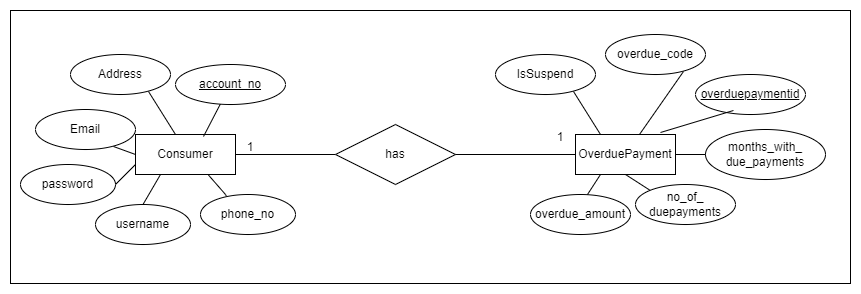

The diagram above was exported from draw.io. Its source (the exported page's mxGraphModel, read from the mxfile embedded in the PNG):
<mxGraphModel dx="868" dy="425" grid="0" gridSize="10" guides="1" tooltips="1" connect="1" arrows="1" fold="1" page="1" pageScale="1" pageWidth="850" pageHeight="1100" background="#ffffff" math="0" shadow="0">
  <root>
    <mxCell id="0" />
    <mxCell id="1" parent="0" />
    <mxCell id="gWF0HNGzMaTa67s8h8gH-10" value="" style="endArrow=none;html=1;rounded=0;entryX=0;entryY=0.5;entryDx=0;entryDy=0;startArrow=none;" parent="1" source="gWF0HNGzMaTa67s8h8gH-2" target="gWF0HNGzMaTa67s8h8gH-12" edge="1">
      <mxGeometry relative="1" as="geometry">
        <mxPoint x="120" y="300" as="sourcePoint" />
        <mxPoint x="280" y="300" as="targetPoint" />
      </mxGeometry>
    </mxCell>
    <mxCell id="gWF0HNGzMaTa67s8h8gH-11" value="OverduePayment" style="whiteSpace=wrap;html=1;align=center;" parent="1" vertex="1">
      <mxGeometry x="570" y="280" width="100" height="40" as="geometry" />
    </mxCell>
    <mxCell id="gWF0HNGzMaTa67s8h8gH-12" value="has" style="shape=rhombus;perimeter=rhombusPerimeter;whiteSpace=wrap;html=1;align=center;" parent="1" vertex="1">
      <mxGeometry x="330" y="270" width="120" height="60" as="geometry" />
    </mxCell>
    <mxCell id="gWF0HNGzMaTa67s8h8gH-13" value="" style="endArrow=none;html=1;rounded=0;entryX=0;entryY=0.5;entryDx=0;entryDy=0;exitX=1;exitY=0.5;exitDx=0;exitDy=0;" parent="1" source="gWF0HNGzMaTa67s8h8gH-12" target="gWF0HNGzMaTa67s8h8gH-11" edge="1">
      <mxGeometry relative="1" as="geometry">
        <mxPoint x="460" y="300" as="sourcePoint" />
        <mxPoint x="660" y="299.5" as="targetPoint" />
      </mxGeometry>
    </mxCell>
    <mxCell id="gWF0HNGzMaTa67s8h8gH-14" value="overduepaymentid" style="ellipse;whiteSpace=wrap;html=1;align=center;fontStyle=4;" parent="1" vertex="1">
      <mxGeometry x="690" y="220" width="110" height="40" as="geometry" />
    </mxCell>
    <mxCell id="gWF0HNGzMaTa67s8h8gH-16" value="" style="endArrow=none;html=1;rounded=0;entryX=0.345;entryY=0.9;entryDx=0;entryDy=0;entryPerimeter=0;exitX=0.85;exitY=-0.05;exitDx=0;exitDy=0;exitPerimeter=0;" parent="1" source="gWF0HNGzMaTa67s8h8gH-11" target="gWF0HNGzMaTa67s8h8gH-14" edge="1">
      <mxGeometry width="50" height="50" relative="1" as="geometry">
        <mxPoint x="650" y="280" as="sourcePoint" />
        <mxPoint x="690" y="260" as="targetPoint" />
      </mxGeometry>
    </mxCell>
    <mxCell id="gWF0HNGzMaTa67s8h8gH-19" value="no_of_&lt;br&gt;duepayments" style="ellipse;whiteSpace=wrap;html=1;align=center;" parent="1" vertex="1">
      <mxGeometry x="630" y="330" width="100" height="40" as="geometry" />
    </mxCell>
    <mxCell id="gWF0HNGzMaTa67s8h8gH-20" value="" style="endArrow=none;html=1;rounded=0;entryX=0;entryY=0;entryDx=0;entryDy=0;" parent="1" target="gWF0HNGzMaTa67s8h8gH-19" edge="1">
      <mxGeometry width="50" height="50" relative="1" as="geometry">
        <mxPoint x="620" y="320" as="sourcePoint" />
        <mxPoint x="656.02" y="297" as="targetPoint" />
      </mxGeometry>
    </mxCell>
    <mxCell id="gWF0HNGzMaTa67s8h8gH-21" value="months_with_&lt;br&gt;due_payments" style="ellipse;whiteSpace=wrap;html=1;align=center;" parent="1" vertex="1">
      <mxGeometry x="700" y="275" width="120" height="50" as="geometry" />
    </mxCell>
    <mxCell id="gWF0HNGzMaTa67s8h8gH-22" value="" style="endArrow=none;html=1;rounded=0;" parent="1" target="gWF0HNGzMaTa67s8h8gH-21" edge="1">
      <mxGeometry width="50" height="50" relative="1" as="geometry">
        <mxPoint x="670" y="300" as="sourcePoint" />
        <mxPoint x="671" y="267" as="targetPoint" />
      </mxGeometry>
    </mxCell>
    <mxCell id="gWF0HNGzMaTa67s8h8gH-23" value="overdue_amount" style="ellipse;whiteSpace=wrap;html=1;align=center;" parent="1" vertex="1">
      <mxGeometry x="525" y="340" width="100" height="40" as="geometry" />
    </mxCell>
    <mxCell id="gWF0HNGzMaTa67s8h8gH-24" value="" style="endArrow=none;html=1;rounded=0;exitX=0.25;exitY=1;exitDx=0;exitDy=0;entryX=0.57;entryY=0;entryDx=0;entryDy=0;entryPerimeter=0;" parent="1" source="gWF0HNGzMaTa67s8h8gH-11" target="gWF0HNGzMaTa67s8h8gH-23" edge="1">
      <mxGeometry width="50" height="50" relative="1" as="geometry">
        <mxPoint x="632" y="320" as="sourcePoint" />
        <mxPoint x="660" y="340" as="targetPoint" />
      </mxGeometry>
    </mxCell>
    <mxCell id="gWF0HNGzMaTa67s8h8gH-30" value="1" style="text;html=1;strokeColor=none;fillColor=none;align=center;verticalAlign=middle;whiteSpace=wrap;rounded=0;" parent="1" vertex="1">
      <mxGeometry x="540" y="270" width="30" height="25" as="geometry" />
    </mxCell>
    <mxCell id="gWF0HNGzMaTa67s8h8gH-32" value="1" style="text;html=1;strokeColor=none;fillColor=none;align=center;verticalAlign=middle;whiteSpace=wrap;rounded=0;" parent="1" vertex="1">
      <mxGeometry x="230" y="280" width="30" height="25" as="geometry" />
    </mxCell>
    <mxCell id="2xL2Z-SrBNKJ_qkLL8W--1" value="" style="endArrow=none;html=1;rounded=0;entryX=0.78;entryY=0.925;entryDx=0;entryDy=0;entryPerimeter=0;" parent="1" source="gWF0HNGzMaTa67s8h8gH-11" target="2xL2Z-SrBNKJ_qkLL8W--2" edge="1">
      <mxGeometry width="50" height="50" relative="1" as="geometry">
        <mxPoint x="585" y="190" as="sourcePoint" />
        <mxPoint x="660" y="210" as="targetPoint" />
      </mxGeometry>
    </mxCell>
    <mxCell id="2xL2Z-SrBNKJ_qkLL8W--2" value="overdue_code" style="ellipse;whiteSpace=wrap;html=1;align=center;" parent="1" vertex="1">
      <mxGeometry x="600" y="180" width="100" height="40" as="geometry" />
    </mxCell>
    <mxCell id="2xL2Z-SrBNKJ_qkLL8W--3" value="IsSuspend" style="ellipse;whiteSpace=wrap;html=1;align=center;" parent="1" vertex="1">
      <mxGeometry x="490" y="200" width="100" height="40" as="geometry" />
    </mxCell>
    <mxCell id="2xL2Z-SrBNKJ_qkLL8W--4" value="" style="endArrow=none;html=1;rounded=0;entryX=0.78;entryY=0.925;entryDx=0;entryDy=0;entryPerimeter=0;exitX=0.25;exitY=0;exitDx=0;exitDy=0;" parent="1" source="gWF0HNGzMaTa67s8h8gH-11" target="2xL2Z-SrBNKJ_qkLL8W--3" edge="1">
      <mxGeometry width="50" height="50" relative="1" as="geometry">
        <mxPoint x="782.3584905660377" y="180" as="sourcePoint" />
        <mxPoint x="835" y="110" as="targetPoint" />
      </mxGeometry>
    </mxCell>
    <mxCell id="gWF0HNGzMaTa67s8h8gH-2" value="Consumer" style="whiteSpace=wrap;html=1;align=center;" parent="1" vertex="1">
      <mxGeometry x="130" y="280" width="100" height="40" as="geometry" />
    </mxCell>
    <mxCell id="2xL2Z-SrBNKJ_qkLL8W--6" value="account_no" style="ellipse;whiteSpace=wrap;html=1;align=center;fontStyle=4;" parent="1" vertex="1">
      <mxGeometry x="170" y="210" width="110" height="40" as="geometry" />
    </mxCell>
    <mxCell id="2xL2Z-SrBNKJ_qkLL8W--7" value="" style="endArrow=none;html=1;rounded=0;exitX=0.68;exitY=0.05;exitDx=0;exitDy=0;exitPerimeter=0;" parent="1" source="gWF0HNGzMaTa67s8h8gH-2" target="2xL2Z-SrBNKJ_qkLL8W--6" edge="1">
      <mxGeometry width="50" height="50" relative="1" as="geometry">
        <mxPoint x="187.05" y="285" as="sourcePoint" />
        <mxPoint x="260.00000000000006" y="263" as="targetPoint" />
      </mxGeometry>
    </mxCell>
    <mxCell id="2xL2Z-SrBNKJ_qkLL8W--8" value="Address" style="ellipse;whiteSpace=wrap;html=1;align=center;" parent="1" vertex="1">
      <mxGeometry x="65" y="200" width="100" height="40" as="geometry" />
    </mxCell>
    <mxCell id="2xL2Z-SrBNKJ_qkLL8W--9" value="" style="endArrow=none;html=1;rounded=0;entryX=0.78;entryY=0.925;entryDx=0;entryDy=0;entryPerimeter=0;exitX=0.25;exitY=0;exitDx=0;exitDy=0;" parent="1" target="2xL2Z-SrBNKJ_qkLL8W--8" edge="1">
      <mxGeometry width="50" height="50" relative="1" as="geometry">
        <mxPoint x="170" y="280" as="sourcePoint" />
        <mxPoint x="410" y="110" as="targetPoint" />
      </mxGeometry>
    </mxCell>
    <mxCell id="2xL2Z-SrBNKJ_qkLL8W--10" value="Email" style="ellipse;whiteSpace=wrap;html=1;align=center;" parent="1" vertex="1">
      <mxGeometry x="30" y="255" width="100" height="40" as="geometry" />
    </mxCell>
    <mxCell id="2xL2Z-SrBNKJ_qkLL8W--11" value="" style="endArrow=none;html=1;rounded=0;entryX=0.78;entryY=0.925;entryDx=0;entryDy=0;entryPerimeter=0;exitX=0;exitY=0.5;exitDx=0;exitDy=0;" parent="1" source="gWF0HNGzMaTa67s8h8gH-2" target="2xL2Z-SrBNKJ_qkLL8W--10" edge="1">
      <mxGeometry width="50" height="50" relative="1" as="geometry">
        <mxPoint x="125" y="330" as="sourcePoint" />
        <mxPoint x="365" y="162.5" as="targetPoint" />
      </mxGeometry>
    </mxCell>
    <mxCell id="fIelNKqZkLla3qoEHQJC-1" value="" style="endArrow=none;html=1;rounded=0;entryX=1;entryY=0.5;entryDx=0;entryDy=0;exitX=0;exitY=0.75;exitDx=0;exitDy=0;" edge="1" target="fIelNKqZkLla3qoEHQJC-2" parent="1" source="gWF0HNGzMaTa67s8h8gH-2">
      <mxGeometry width="50" height="50" relative="1" as="geometry">
        <mxPoint x="125" y="357.5" as="sourcePoint" />
        <mxPoint x="360" y="220" as="targetPoint" />
      </mxGeometry>
    </mxCell>
    <mxCell id="fIelNKqZkLla3qoEHQJC-2" value="password" style="ellipse;whiteSpace=wrap;html=1;align=center;" vertex="1" parent="1">
      <mxGeometry x="15" y="310" width="95" height="40" as="geometry" />
    </mxCell>
    <mxCell id="fIelNKqZkLla3qoEHQJC-3" value="username" style="ellipse;whiteSpace=wrap;html=1;align=center;" vertex="1" parent="1">
      <mxGeometry x="90" y="350" width="95" height="40" as="geometry" />
    </mxCell>
    <mxCell id="fIelNKqZkLla3qoEHQJC-4" value="" style="endArrow=none;html=1;rounded=0;entryX=0.5;entryY=0;entryDx=0;entryDy=0;exitX=0.25;exitY=1;exitDx=0;exitDy=0;" edge="1" target="fIelNKqZkLla3qoEHQJC-3" parent="1" source="gWF0HNGzMaTa67s8h8gH-2">
      <mxGeometry width="50" height="50" relative="1" as="geometry">
        <mxPoint x="205" y="350" as="sourcePoint" />
        <mxPoint x="435" y="260" as="targetPoint" />
      </mxGeometry>
    </mxCell>
    <mxCell id="fIelNKqZkLla3qoEHQJC-5" value="" style="endArrow=none;html=1;rounded=0;entryX=0.274;entryY=0.05;entryDx=0;entryDy=0;exitX=0.75;exitY=1;exitDx=0;exitDy=0;entryPerimeter=0;" edge="1" target="fIelNKqZkLla3qoEHQJC-6" parent="1">
      <mxGeometry width="50" height="50" relative="1" as="geometry">
        <mxPoint x="202.5" y="320" as="sourcePoint" />
        <mxPoint x="530" y="250" as="targetPoint" />
        <Array as="points">
          <mxPoint x="220" y="340" />
        </Array>
      </mxGeometry>
    </mxCell>
    <mxCell id="fIelNKqZkLla3qoEHQJC-6" value="phone_no" style="ellipse;whiteSpace=wrap;html=1;align=center;" vertex="1" parent="1">
      <mxGeometry x="195" y="340" width="95" height="40" as="geometry" />
    </mxCell>
    <mxCell id="fIelNKqZkLla3qoEHQJC-7" value="" style="rounded=0;whiteSpace=wrap;html=1;fillColor=none;strokeColor=#000000;strokeWidth=1;" vertex="1" parent="1">
      <mxGeometry x="5" y="156" width="840" height="273" as="geometry" />
    </mxCell>
  </root>
</mxGraphModel>